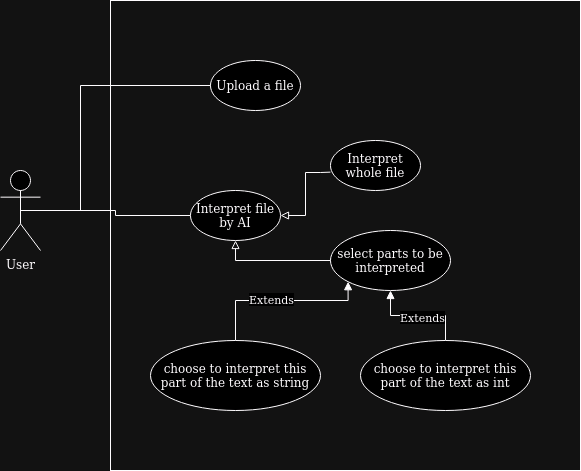

The diagram above was exported from draw.io. Its source (the exported page's mxGraphModel, read from the mxfile embedded in the PNG):
<mxGraphModel dx="1432" dy="746" grid="1" gridSize="10" guides="1" tooltips="1" connect="1" arrows="1" fold="1" page="1" pageScale="1" pageWidth="850" pageHeight="1100" math="0" shadow="0">
  <root>
    <mxCell id="0" />
    <mxCell id="1" parent="0" />
    <mxCell id="k7RnFe4mG1X4evymYusP-15" style="edgeStyle=orthogonalEdgeStyle;rounded=0;orthogonalLoop=1;jettySize=auto;html=1;entryX=0;entryY=0.5;entryDx=0;entryDy=0;endArrow=none;endFill=0;" edge="1" parent="1" source="k7RnFe4mG1X4evymYusP-1" target="k7RnFe4mG1X4evymYusP-9">
      <mxGeometry relative="1" as="geometry" />
    </mxCell>
    <mxCell id="k7RnFe4mG1X4evymYusP-1" value="User" style="shape=umlActor;verticalLabelPosition=bottom;verticalAlign=top;html=1;outlineConnect=0;" vertex="1" parent="1">
      <mxGeometry x="70" y="390" width="40" height="80" as="geometry" />
    </mxCell>
    <mxCell id="k7RnFe4mG1X4evymYusP-5" value="Upload a file" style="ellipse;whiteSpace=wrap;html=1;" vertex="1" parent="1">
      <mxGeometry x="280" y="280" width="90" height="50" as="geometry" />
    </mxCell>
    <mxCell id="k7RnFe4mG1X4evymYusP-16" style="edgeStyle=orthogonalEdgeStyle;rounded=0;orthogonalLoop=1;jettySize=auto;html=1;entryX=-0.001;entryY=0.633;entryDx=0;entryDy=0;entryPerimeter=0;endArrow=none;endFill=0;startArrow=block;startFill=0;" edge="1" parent="1" source="k7RnFe4mG1X4evymYusP-9" target="k7RnFe4mG1X4evymYusP-11">
      <mxGeometry relative="1" as="geometry">
        <Array as="points">
          <mxPoint x="375" y="435" />
          <mxPoint x="375" y="392" />
          <mxPoint x="390" y="392" />
        </Array>
      </mxGeometry>
    </mxCell>
    <mxCell id="k7RnFe4mG1X4evymYusP-9" value="Interpret file by AI" style="ellipse;whiteSpace=wrap;html=1;" vertex="1" parent="1">
      <mxGeometry x="260" y="410" width="90" height="50" as="geometry" />
    </mxCell>
    <mxCell id="k7RnFe4mG1X4evymYusP-11" value="Interpret whole file" style="ellipse;whiteSpace=wrap;html=1;" vertex="1" parent="1">
      <mxGeometry x="400" y="360" width="90" height="50" as="geometry" />
    </mxCell>
    <mxCell id="k7RnFe4mG1X4evymYusP-21" style="edgeStyle=orthogonalEdgeStyle;rounded=0;orthogonalLoop=1;jettySize=auto;html=1;startArrow=block;startFill=1;endArrow=none;endFill=0;" edge="1" parent="1" source="k7RnFe4mG1X4evymYusP-12" target="k7RnFe4mG1X4evymYusP-20">
      <mxGeometry relative="1" as="geometry" />
    </mxCell>
    <mxCell id="k7RnFe4mG1X4evymYusP-24" value="Extends" style="edgeLabel;html=1;align=center;verticalAlign=middle;resizable=0;points=[];" vertex="1" connectable="0" parent="k7RnFe4mG1X4evymYusP-21">
      <mxGeometry x="0.0598" y="-1" relative="1" as="geometry">
        <mxPoint as="offset" />
      </mxGeometry>
    </mxCell>
    <mxCell id="k7RnFe4mG1X4evymYusP-22" style="edgeStyle=orthogonalEdgeStyle;rounded=0;orthogonalLoop=1;jettySize=auto;html=1;entryX=0.5;entryY=0;entryDx=0;entryDy=0;exitX=0;exitY=1;exitDx=0;exitDy=0;startArrow=block;startFill=1;endArrow=none;endFill=0;" edge="1" parent="1" source="k7RnFe4mG1X4evymYusP-12" target="k7RnFe4mG1X4evymYusP-18">
      <mxGeometry relative="1" as="geometry">
        <Array as="points">
          <mxPoint x="417" y="520" />
          <mxPoint x="305" y="520" />
        </Array>
      </mxGeometry>
    </mxCell>
    <mxCell id="k7RnFe4mG1X4evymYusP-23" value="Extends" style="edgeLabel;html=1;align=center;verticalAlign=middle;resizable=0;points=[];" vertex="1" connectable="0" parent="k7RnFe4mG1X4evymYusP-22">
      <mxGeometry x="0.2257" y="-2" relative="1" as="geometry">
        <mxPoint x="9" as="offset" />
      </mxGeometry>
    </mxCell>
    <mxCell id="k7RnFe4mG1X4evymYusP-12" value="select parts to be interpreted" style="ellipse;whiteSpace=wrap;html=1;" vertex="1" parent="1">
      <mxGeometry x="400" y="450" width="120" height="60" as="geometry" />
    </mxCell>
    <mxCell id="k7RnFe4mG1X4evymYusP-14" style="edgeStyle=orthogonalEdgeStyle;rounded=0;orthogonalLoop=1;jettySize=auto;html=1;entryX=0;entryY=0.5;entryDx=0;entryDy=0;exitX=0.5;exitY=0.5;exitDx=0;exitDy=0;exitPerimeter=0;endArrow=none;endFill=0;" edge="1" parent="1" source="k7RnFe4mG1X4evymYusP-1" target="k7RnFe4mG1X4evymYusP-5">
      <mxGeometry relative="1" as="geometry">
        <mxPoint x="140" y="320" as="targetPoint" />
        <Array as="points">
          <mxPoint x="150" y="430" />
          <mxPoint x="150" y="305" />
        </Array>
      </mxGeometry>
    </mxCell>
    <mxCell id="k7RnFe4mG1X4evymYusP-17" style="edgeStyle=orthogonalEdgeStyle;rounded=0;orthogonalLoop=1;jettySize=auto;html=1;entryX=0;entryY=0.5;entryDx=0;entryDy=0;endArrow=none;endFill=0;startArrow=block;startFill=0;exitX=0.5;exitY=1;exitDx=0;exitDy=0;" edge="1" parent="1" source="k7RnFe4mG1X4evymYusP-9" target="k7RnFe4mG1X4evymYusP-12">
      <mxGeometry relative="1" as="geometry">
        <mxPoint x="310" y="500" as="sourcePoint" />
        <mxPoint x="380" y="480" as="targetPoint" />
        <Array as="points">
          <mxPoint x="305" y="480" />
        </Array>
      </mxGeometry>
    </mxCell>
    <mxCell id="k7RnFe4mG1X4evymYusP-18" value="choose to interpret this part of the text as string" style="ellipse;whiteSpace=wrap;html=1;" vertex="1" parent="1">
      <mxGeometry x="220" y="560" width="170" height="70" as="geometry" />
    </mxCell>
    <mxCell id="k7RnFe4mG1X4evymYusP-20" value="choose to interpret this part of the text as int" style="ellipse;whiteSpace=wrap;html=1;" vertex="1" parent="1">
      <mxGeometry x="430" y="560" width="170" height="70" as="geometry" />
    </mxCell>
    <mxCell id="k7RnFe4mG1X4evymYusP-25" value="" style="whiteSpace=wrap;html=1;aspect=fixed;gradientColor=default;fillColor=none;" vertex="1" parent="1">
      <mxGeometry x="180" y="220" width="470" height="470" as="geometry" />
    </mxCell>
  </root>
</mxGraphModel>